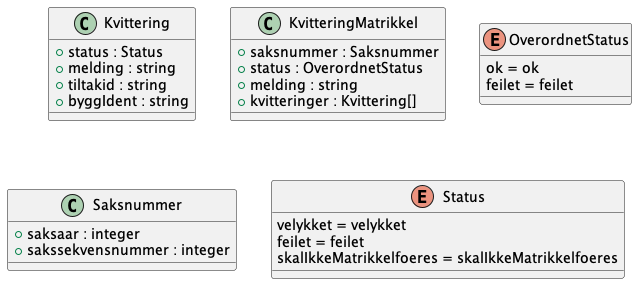

The diagram above was rendered by PlantUML. Its source (embedded in the PNG):
@startuml

class Kvittering {
    +status : Status
    +melding : string
    +tiltakid : string
    +byggIdent : string
}
class KvitteringMatrikkel {
    +saksnummer : Saksnummer
    +status : OverordnetStatus
    +melding : string
    +kvitteringer : Kvittering[]
}
enum OverordnetStatus {
    ok = ok
    feilet = feilet
}
class Saksnummer {
    +saksaar : integer
    +sakssekvensnummer : integer
}
enum Status {
    velykket = velykket
    feilet = feilet
    skalIkkeMatrikkelfoeres = skalIkkeMatrikkelfoeres
}

@enduml